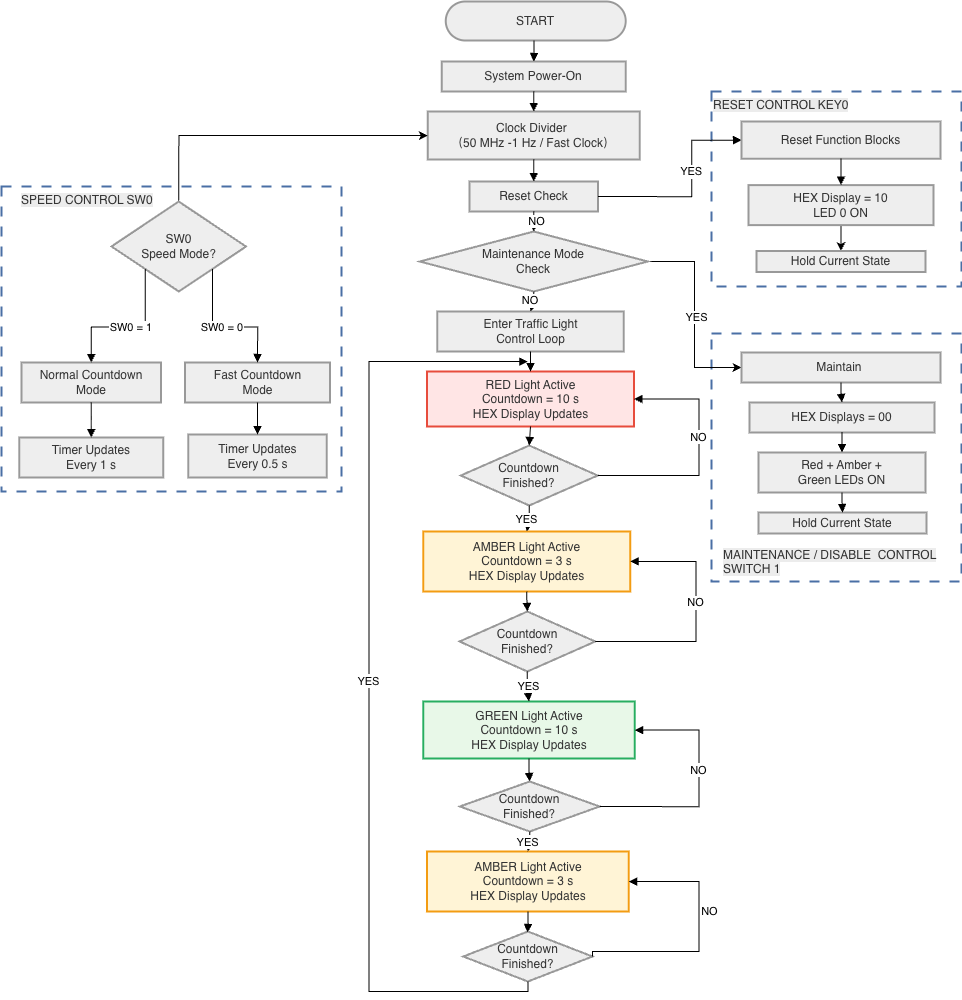

The diagram above was exported from draw.io. Its source (the exported page's mxGraphModel, read from the mxfile embedded in the PNG):
<mxGraphModel dx="5390" dy="2588" grid="1" gridSize="10" guides="1" tooltips="1" connect="1" arrows="1" fold="1" page="1" pageScale="1" pageWidth="827" pageHeight="1169" math="0" shadow="0">
  <root>
    <mxCell id="0" />
    <mxCell id="1" parent="0" />
    <mxCell id="lQs-YXNQERgUaonEeA0k-91" parent="1" style="whiteSpace=wrap;strokeWidth=2;fillColor=#ffffff;strokeColor=#4a6fa5;fontColor=light-dark(#333333,#cccccc);dashed=1;dashPattern=5 5;" value="" vertex="1">
      <mxGeometry height="248" width="250" x="-117" y="382" as="geometry" />
    </mxCell>
    <mxCell id="lQs-YXNQERgUaonEeA0k-89" parent="1" style="whiteSpace=wrap;strokeWidth=2;fillColor=#ffffff;strokeColor=#4a6fa5;fontColor=light-dark(#333333,#cccccc);dashed=1;dashPattern=5 5;" value="" vertex="1">
      <mxGeometry height="195" width="250" x="-117" y="140" as="geometry" />
    </mxCell>
    <mxCell id="lQs-YXNQERgUaonEeA0k-19" parent="1" style="whiteSpace=wrap;strokeWidth=2;fillColor=#ffffff;strokeColor=#4a6fa5;fontColor=light-dark(#333333,#cccccc);dashed=1;dashPattern=5 5;" value="" vertex="1">
      <mxGeometry height="305" width="340" x="-827" y="235" as="geometry" />
    </mxCell>
    <mxCell id="lQs-YXNQERgUaonEeA0k-20" parent="1" style="rounded=1;whiteSpace=wrap;arcSize=50;strokeWidth=2;fillColor=light-dark(#eeeeee,#1f2020);strokeColor=light-dark(#999999,#cccccc);fontColor=light-dark(#333333,#cccccc);" value="START" vertex="1">
      <mxGeometry height="39" width="180" x="-382.75" y="50" as="geometry" />
    </mxCell>
    <mxCell id="lQs-YXNQERgUaonEeA0k-21" parent="1" style="whiteSpace=wrap;strokeWidth=2;fillColor=light-dark(#eeeeee,#1f2020);strokeColor=light-dark(#999999,#cccccc);fontColor=light-dark(#333333,#cccccc);" value="System Power-On" vertex="1">
      <mxGeometry height="30" width="184" x="-386.75" y="110" as="geometry" />
    </mxCell>
    <mxCell id="lQs-YXNQERgUaonEeA0k-22" parent="1" style="whiteSpace=wrap;strokeWidth=2;fillColor=light-dark(#eeeeee,#1f2020);strokeColor=light-dark(#999999,#cccccc);fontColor=light-dark(#333333,#cccccc);" value="Clock Divider &#10;（50 MHz -1 Hz / Fast Clock）" vertex="1">
      <mxGeometry height="48" width="212" x="-400.75" y="160" as="geometry" />
    </mxCell>
    <mxCell id="lQs-YXNQERgUaonEeA0k-23" parent="1" style="whiteSpace=wrap;strokeWidth=2;fillColor=light-dark(#eeeeee,#1f2020);strokeColor=light-dark(#999999,#cccccc);fontColor=light-dark(#333333,#cccccc);" value="Reset Check" vertex="1">
      <mxGeometry height="30" width="128.5" x="-359" y="230" as="geometry" />
    </mxCell>
    <mxCell id="lQs-YXNQERgUaonEeA0k-85" edge="1" parent="1" source="lQs-YXNQERgUaonEeA0k-24" style="edgeStyle=orthogonalEdgeStyle;rounded=0;orthogonalLoop=1;jettySize=auto;html=1;entryX=0;entryY=0.5;entryDx=0;entryDy=0;" target="lQs-YXNQERgUaonEeA0k-25">
      <mxGeometry relative="1" as="geometry" />
    </mxCell>
    <mxCell id="lQs-YXNQERgUaonEeA0k-86" connectable="0" parent="lQs-YXNQERgUaonEeA0k-85" style="edgeLabel;html=1;align=center;verticalAlign=middle;resizable=0;points=[];" value="YES" vertex="1">
      <mxGeometry relative="1" x="-0.1783" as="geometry">
        <mxPoint y="17" as="offset" />
      </mxGeometry>
    </mxCell>
    <mxCell id="lQs-YXNQERgUaonEeA0k-24" parent="1" style="rhombus;strokeWidth=2;whiteSpace=wrap;fillColor=light-dark(#eeeeee,#1f2020);strokeColor=light-dark(#999999,#cccccc);fontColor=light-dark(#333333,#cccccc);" value="Maintenance Mode&#10;Check" vertex="1">
      <mxGeometry height="60" width="228" x="-408.75" y="280" as="geometry" />
    </mxCell>
    <mxCell id="lQs-YXNQERgUaonEeA0k-25" parent="1" style="whiteSpace=wrap;strokeWidth=2;fillColor=light-dark(#eeeeee,#1f2020);strokeColor=light-dark(#999999,#cccccc);fontColor=light-dark(#333333,#cccccc);" value="Maintain " vertex="1">
      <mxGeometry height="30" width="199" x="-87" y="401" as="geometry" />
    </mxCell>
    <mxCell id="lQs-YXNQERgUaonEeA0k-26" parent="1" style="whiteSpace=wrap;strokeWidth=2;fillColor=light-dark(#eeeeee,#1f2020);strokeColor=light-dark(#999999,#cccccc);fontColor=light-dark(#333333,#cccccc);" value="HEX Displays = 00" vertex="1">
      <mxGeometry height="30" width="185" x="-79" y="451" as="geometry" />
    </mxCell>
    <mxCell id="lQs-YXNQERgUaonEeA0k-27" parent="1" style="whiteSpace=wrap;strokeWidth=2;fillColor=light-dark(#eeeeee,#1f2020);strokeColor=light-dark(#999999,#cccccc);fontColor=light-dark(#333333,#cccccc);" value="Red + Amber +&#10;Green LEDs ON" vertex="1">
      <mxGeometry height="40" width="167" x="-70" y="501" as="geometry" />
    </mxCell>
    <mxCell id="lQs-YXNQERgUaonEeA0k-28" parent="1" style="whiteSpace=wrap;strokeWidth=2;fillColor=light-dark(#eeeeee,#1f2020);strokeColor=light-dark(#999999,#cccccc);fontColor=light-dark(#333333,#cccccc);" value="Hold Current State" vertex="1">
      <mxGeometry height="21" width="168" x="-70" y="561" as="geometry" />
    </mxCell>
    <mxCell id="lQs-YXNQERgUaonEeA0k-29" parent="1" style="whiteSpace=wrap;strokeWidth=2;fillColor=light-dark(#eeeeee,#1f2020);strokeColor=light-dark(#999999,#cccccc);fontColor=light-dark(#333333,#cccccc);" value="Enter Traffic Light&#10;Control Loop" vertex="1">
      <mxGeometry height="40" width="186.5" x="-391.25" y="360" as="geometry" />
    </mxCell>
    <mxCell id="lQs-YXNQERgUaonEeA0k-30" parent="1" style="whiteSpace=wrap;strokeWidth=2;fillColor=#ffe5e5;strokeColor=#e74c3c;fontColor=light-dark(#333333,#cccccc);" value="RED Light Active&#10;Countdown = 10 s&#10;HEX Display Updates" vertex="1">
      <mxGeometry height="55" width="207" x="-401.5" y="420" as="geometry" />
    </mxCell>
    <mxCell id="lQs-YXNQERgUaonEeA0k-31" parent="1" style="rhombus;strokeWidth=2;whiteSpace=wrap;fillColor=light-dark(#eeeeee,#1f2020);strokeColor=light-dark(#999999,#cccccc);fontColor=light-dark(#333333,#cccccc);" value="Countdown&#10;Finished?" vertex="1">
      <mxGeometry height="60" width="137" x="-367.75" y="494" as="geometry" />
    </mxCell>
    <mxCell id="lQs-YXNQERgUaonEeA0k-32" parent="1" style="whiteSpace=wrap;strokeWidth=2;fillColor=#fff4d6;strokeColor=#f39c12;fontColor=light-dark(#333333,#cccccc);" value="AMBER Light Active&#10;Countdown = 3 s&#10;HEX Display Updates" vertex="1">
      <mxGeometry height="60" width="207" x="-405.25" y="580" as="geometry" />
    </mxCell>
    <mxCell id="lQs-YXNQERgUaonEeA0k-33" parent="1" style="rhombus;strokeWidth=2;whiteSpace=wrap;fillColor=light-dark(#eeeeee,#1f2020);strokeColor=light-dark(#999999,#cccccc);fontColor=light-dark(#333333,#cccccc);" value="Countdown&#10;Finished?" vertex="1">
      <mxGeometry height="60" width="135.75" x="-369" y="660" as="geometry" />
    </mxCell>
    <mxCell id="lQs-YXNQERgUaonEeA0k-34" parent="1" style="whiteSpace=wrap;strokeWidth=2;fillColor=#e8f8e8;strokeColor=#27ae60;fontColor=light-dark(#333333,#cccccc);" value="GREEN Light Active&#10;Countdown = 10 s&#10;HEX Display Updates" vertex="1">
      <mxGeometry height="57" width="211.5" x="-405.25" y="750" as="geometry" />
    </mxCell>
    <mxCell id="lQs-YXNQERgUaonEeA0k-35" parent="1" style="rhombus;strokeWidth=2;whiteSpace=wrap;fillColor=light-dark(#eeeeee,#1f2020);strokeColor=light-dark(#999999,#cccccc);fontColor=light-dark(#333333,#cccccc);" value="Countdown&#10;Finished?" vertex="1">
      <mxGeometry height="50" width="139.88" x="-368.68999999999994" y="830" as="geometry" />
    </mxCell>
    <mxCell id="lQs-YXNQERgUaonEeA0k-36" parent="1" style="whiteSpace=wrap;strokeWidth=2;fillColor=#fff4d6;strokeColor=#f39c12;fontColor=light-dark(#333333,#cccccc);" value="AMBER Light Active&#10;Countdown = 3 s&#10;HEX Display Updates" vertex="1">
      <mxGeometry height="60" width="201.75" x="-401.5" y="900" as="geometry" />
    </mxCell>
    <mxCell id="lQs-YXNQERgUaonEeA0k-37" parent="1" style="rhombus;strokeWidth=2;whiteSpace=wrap;fillColor=light-dark(#eeeeee,#1f2020);strokeColor=light-dark(#999999,#cccccc);fontColor=light-dark(#333333,#cccccc);" value="Countdown&#10;Finished?" vertex="1">
      <mxGeometry height="50" width="129.25" x="-365.25" y="980" as="geometry" />
    </mxCell>
    <mxCell id="lQs-YXNQERgUaonEeA0k-74" edge="1" parent="1" source="lQs-YXNQERgUaonEeA0k-38" style="edgeStyle=orthogonalEdgeStyle;rounded=0;orthogonalLoop=1;jettySize=auto;html=1;entryX=0;entryY=0.5;entryDx=0;entryDy=0;exitX=0.5;exitY=0;exitDx=0;exitDy=0;" target="lQs-YXNQERgUaonEeA0k-22">
      <mxGeometry relative="1" as="geometry" />
    </mxCell>
    <mxCell id="lQs-YXNQERgUaonEeA0k-38" parent="1" style="rhombus;strokeWidth=2;whiteSpace=wrap;fillColor=light-dark(#eeeeee,#1f2020);strokeColor=light-dark(#999999,#cccccc);fontColor=light-dark(#333333,#cccccc);" value="SW0&#10;Speed Mode?" vertex="1">
      <mxGeometry height="90" width="134.5" x="-717" y="250" as="geometry" />
    </mxCell>
    <mxCell id="lQs-YXNQERgUaonEeA0k-39" parent="1" style="whiteSpace=wrap;strokeWidth=2;fillColor=light-dark(#eeeeee,#1f2020);strokeColor=light-dark(#999999,#cccccc);fontColor=light-dark(#333333,#cccccc);" value="Fast Countdown&#10;Mode" vertex="1">
      <mxGeometry height="40" width="145" x="-643.5" y="411" as="geometry" />
    </mxCell>
    <mxCell id="lQs-YXNQERgUaonEeA0k-40" parent="1" style="whiteSpace=wrap;strokeWidth=2;fillColor=light-dark(#eeeeee,#1f2020);strokeColor=light-dark(#999999,#cccccc);fontColor=light-dark(#333333,#cccccc);" value="Timer Updates&#10;Every 0.5 s" vertex="1">
      <mxGeometry height="43" width="138.5" x="-640.25" y="483" as="geometry" />
    </mxCell>
    <mxCell id="lQs-YXNQERgUaonEeA0k-41" parent="1" style="whiteSpace=wrap;strokeWidth=2;fillColor=light-dark(#eeeeee,#1f2020);strokeColor=light-dark(#999999,#cccccc);fontColor=light-dark(#333333,#cccccc);" value="Normal Countdown&#10;Mode" vertex="1">
      <mxGeometry height="40" width="139.5" x="-807" y="411" as="geometry" />
    </mxCell>
    <mxCell id="lQs-YXNQERgUaonEeA0k-42" parent="1" style="whiteSpace=wrap;strokeWidth=2;fillColor=light-dark(#eeeeee,#1f2020);strokeColor=light-dark(#999999,#cccccc);fontColor=light-dark(#333333,#cccccc);" value="Timer Updates&#10;Every 1 s" vertex="1">
      <mxGeometry height="40" width="144" x="-809.25" y="486" as="geometry" />
    </mxCell>
    <mxCell id="lQs-YXNQERgUaonEeA0k-44" edge="1" parent="1" source="lQs-YXNQERgUaonEeA0k-20" style="startArrow=none;endArrow=block;exitX=0.49;exitY=0.99;entryX=0.5;entryY=0;rounded=0;edgeStyle=orthogonalEdgeStyle;" target="lQs-YXNQERgUaonEeA0k-21" value="">
      <mxGeometry relative="1" as="geometry" />
    </mxCell>
    <mxCell id="lQs-YXNQERgUaonEeA0k-45" edge="1" parent="1" source="lQs-YXNQERgUaonEeA0k-21" style="startArrow=none;endArrow=block;exitX=0.5;exitY=1;entryX=0.5;entryY=0;rounded=0;entryDx=0;entryDy=0;edgeStyle=orthogonalEdgeStyle;" target="lQs-YXNQERgUaonEeA0k-22" value="">
      <mxGeometry relative="1" as="geometry" />
    </mxCell>
    <mxCell id="lQs-YXNQERgUaonEeA0k-46" edge="1" parent="1" source="lQs-YXNQERgUaonEeA0k-22" style="startArrow=none;endArrow=block;exitX=0.5;exitY=1;entryX=0.5;entryY=0;rounded=0;edgeStyle=orthogonalEdgeStyle;" target="lQs-YXNQERgUaonEeA0k-23" value="">
      <mxGeometry relative="1" as="geometry" />
    </mxCell>
    <mxCell id="lQs-YXNQERgUaonEeA0k-47" edge="1" parent="1" source="lQs-YXNQERgUaonEeA0k-23" style="startArrow=none;endArrow=block;exitX=0.5;exitY=1;entryX=0.5;entryY=0;rounded=0;exitDx=0;exitDy=0;edgeStyle=orthogonalEdgeStyle;" target="lQs-YXNQERgUaonEeA0k-24" value="">
      <mxGeometry relative="1" as="geometry" />
    </mxCell>
    <mxCell id="lQs-YXNQERgUaonEeA0k-84" connectable="0" parent="lQs-YXNQERgUaonEeA0k-47" style="edgeLabel;html=1;align=center;verticalAlign=middle;resizable=0;points=[];" value="NO" vertex="1">
      <mxGeometry relative="1" x="-0.1769" y="1" as="geometry">
        <mxPoint as="offset" />
      </mxGeometry>
    </mxCell>
    <mxCell id="lQs-YXNQERgUaonEeA0k-48" edge="1" parent="1" source="lQs-YXNQERgUaonEeA0k-23" style="startArrow=none;endArrow=block;exitX=1;exitY=0.5;rounded=0;exitDx=0;exitDy=0;entryX=0;entryY=0.5;entryDx=0;entryDy=0;edgeStyle=orthogonalEdgeStyle;" target="lQs-YXNQERgUaonEeA0k-77" value="YES">
      <mxGeometry relative="1" x="0.1856" as="geometry">
        <mxPoint y="1" as="offset" />
        <Array as="points">
          <mxPoint x="-137" y="245" />
          <mxPoint x="-137" y="189" />
        </Array>
        <mxPoint x="-323.5" y="155" as="sourcePoint" />
        <mxPoint x="-70" y="250" as="targetPoint" />
      </mxGeometry>
    </mxCell>
    <mxCell id="lQs-YXNQERgUaonEeA0k-49" edge="1" parent="1" source="lQs-YXNQERgUaonEeA0k-25" style="startArrow=none;endArrow=block;exitX=0.5;exitY=1;entryX=0.5;entryY=0;rounded=0;edgeStyle=orthogonalEdgeStyle;" target="lQs-YXNQERgUaonEeA0k-26" value="">
      <mxGeometry relative="1" as="geometry" />
    </mxCell>
    <mxCell id="lQs-YXNQERgUaonEeA0k-50" edge="1" parent="1" source="lQs-YXNQERgUaonEeA0k-26" style="startArrow=none;endArrow=block;exitX=0.5;exitY=1;entryX=0.5;entryY=0;rounded=0;edgeStyle=orthogonalEdgeStyle;" target="lQs-YXNQERgUaonEeA0k-27" value="">
      <mxGeometry relative="1" as="geometry" />
    </mxCell>
    <mxCell id="lQs-YXNQERgUaonEeA0k-51" edge="1" parent="1" source="lQs-YXNQERgUaonEeA0k-27" style="startArrow=none;endArrow=block;exitX=0.5;exitY=1;entryX=0.5;entryY=0;rounded=0;edgeStyle=orthogonalEdgeStyle;entryDx=0;entryDy=0;" target="lQs-YXNQERgUaonEeA0k-28" value="">
      <mxGeometry relative="1" as="geometry" />
    </mxCell>
    <mxCell id="lQs-YXNQERgUaonEeA0k-53" edge="1" parent="1" source="lQs-YXNQERgUaonEeA0k-24" style="startArrow=none;endArrow=block;exitX=0.5;exitY=1;entryX=0.5;entryY=0;rounded=0;edgeStyle=orthogonalEdgeStyle;exitDx=0;exitDy=0;" target="lQs-YXNQERgUaonEeA0k-29" value="NO">
      <mxGeometry relative="1" as="geometry" />
    </mxCell>
    <mxCell id="lQs-YXNQERgUaonEeA0k-54" edge="1" parent="1" source="lQs-YXNQERgUaonEeA0k-29" style="startArrow=none;endArrow=block;exitX=0.5;exitY=1;entryX=0.5;entryY=0;rounded=0;edgeStyle=orthogonalEdgeStyle;" target="lQs-YXNQERgUaonEeA0k-30" value="">
      <mxGeometry relative="1" as="geometry" />
    </mxCell>
    <mxCell id="lQs-YXNQERgUaonEeA0k-55" edge="1" parent="1" source="lQs-YXNQERgUaonEeA0k-30" style="startArrow=none;endArrow=block;exitX=0.5;exitY=1;entryX=0.5;entryY=0;rounded=0;edgeStyle=orthogonalEdgeStyle;entryDx=0;entryDy=0;exitDx=0;exitDy=0;" target="lQs-YXNQERgUaonEeA0k-31" value="">
      <mxGeometry relative="1" as="geometry" />
    </mxCell>
    <mxCell id="lQs-YXNQERgUaonEeA0k-56" edge="1" parent="1" source="lQs-YXNQERgUaonEeA0k-31" style="startArrow=none;endArrow=block;exitX=1;exitY=0.5;entryX=1;entryY=0.5;rounded=0;edgeStyle=orthogonalEdgeStyle;entryDx=0;entryDy=0;exitDx=0;exitDy=0;" target="lQs-YXNQERgUaonEeA0k-30" value="NO">
      <mxGeometry relative="1" x="0.1663" as="geometry">
        <mxPoint as="offset" />
        <Array as="points">
          <mxPoint x="-129.75" y="524" />
          <mxPoint x="-129.75" y="448" />
        </Array>
        <mxPoint x="-159.75" y="810.9999999999995" as="sourcePoint" />
        <mxPoint x="-138.75" y="590" as="targetPoint" />
      </mxGeometry>
    </mxCell>
    <mxCell id="lQs-YXNQERgUaonEeA0k-57" edge="1" parent="1" source="lQs-YXNQERgUaonEeA0k-31" style="startArrow=none;endArrow=block;entryX=0.5;entryY=0;rounded=0;edgeStyle=orthogonalEdgeStyle;entryDx=0;entryDy=0;exitX=0.5;exitY=1;exitDx=0;exitDy=0;" target="lQs-YXNQERgUaonEeA0k-32" value="YES">
      <mxGeometry relative="1" as="geometry">
        <mxPoint x="-229.75" y="1030" as="sourcePoint" />
      </mxGeometry>
    </mxCell>
    <mxCell id="lQs-YXNQERgUaonEeA0k-58" edge="1" parent="1" source="lQs-YXNQERgUaonEeA0k-32" style="startArrow=none;endArrow=block;exitX=0.5;exitY=1;entryX=0.5;entryY=0;rounded=0;edgeStyle=orthogonalEdgeStyle;entryDx=0;entryDy=0;exitDx=0;exitDy=0;" target="lQs-YXNQERgUaonEeA0k-33" value="">
      <mxGeometry relative="1" as="geometry" />
    </mxCell>
    <mxCell id="lQs-YXNQERgUaonEeA0k-59" edge="1" parent="1" source="lQs-YXNQERgUaonEeA0k-33" style="startArrow=none;endArrow=block;exitX=1;exitY=0.5;entryX=1;entryY=0.5;rounded=0;edgeStyle=orthogonalEdgeStyle;entryDx=0;entryDy=0;exitDx=0;exitDy=0;" target="lQs-YXNQERgUaonEeA0k-32" value="NO">
      <mxGeometry relative="1" x="0.1421" as="geometry">
        <mxPoint as="offset" />
        <Array as="points">
          <mxPoint x="-132.25" y="690" />
          <mxPoint x="-132.25" y="610" />
        </Array>
      </mxGeometry>
    </mxCell>
    <mxCell id="lQs-YXNQERgUaonEeA0k-60" edge="1" parent="1" source="lQs-YXNQERgUaonEeA0k-33" style="startArrow=none;endArrow=block;exitX=0.5;exitY=1;entryX=0.5;entryY=0;rounded=0;edgeStyle=orthogonalEdgeStyle;" target="lQs-YXNQERgUaonEeA0k-34" value="YES">
      <mxGeometry relative="1" as="geometry" />
    </mxCell>
    <mxCell id="lQs-YXNQERgUaonEeA0k-61" edge="1" parent="1" source="lQs-YXNQERgUaonEeA0k-34" style="startArrow=none;endArrow=block;exitX=0.5;exitY=1;entryX=0.5;entryY=0;rounded=0;edgeStyle=orthogonalEdgeStyle;exitDx=0;exitDy=0;entryDx=0;entryDy=0;" target="lQs-YXNQERgUaonEeA0k-35" value="">
      <mxGeometry relative="1" as="geometry" />
    </mxCell>
    <mxCell id="lQs-YXNQERgUaonEeA0k-62" edge="1" parent="1" source="lQs-YXNQERgUaonEeA0k-35" style="startArrow=none;endArrow=block;exitX=1;exitY=0.5;entryX=1;entryY=0.5;rounded=0;edgeStyle=orthogonalEdgeStyle;entryDx=0;entryDy=0;exitDx=0;exitDy=0;" target="lQs-YXNQERgUaonEeA0k-34" value="NO">
      <mxGeometry relative="1" x="0.1192" as="geometry">
        <mxPoint as="offset" />
        <Array as="points">
          <mxPoint x="-129.75" y="855" />
          <mxPoint x="-129.75" y="779" />
        </Array>
      </mxGeometry>
    </mxCell>
    <mxCell id="lQs-YXNQERgUaonEeA0k-63" edge="1" parent="1" source="lQs-YXNQERgUaonEeA0k-35" style="startArrow=none;endArrow=block;exitX=0.5;exitY=1;entryX=0.5;entryY=0;rounded=0;edgeStyle=orthogonalEdgeStyle;" target="lQs-YXNQERgUaonEeA0k-36" value="YES">
      <mxGeometry relative="1" as="geometry" />
    </mxCell>
    <mxCell id="lQs-YXNQERgUaonEeA0k-64" edge="1" parent="1" source="lQs-YXNQERgUaonEeA0k-36" style="startArrow=none;endArrow=block;exitX=0.5;exitY=1;entryX=0.498;entryY=0.019;rounded=0;edgeStyle=orthogonalEdgeStyle;entryDx=0;entryDy=0;entryPerimeter=0;exitDx=0;exitDy=0;" target="lQs-YXNQERgUaonEeA0k-37" value="">
      <mxGeometry relative="1" as="geometry" />
    </mxCell>
    <mxCell id="lQs-YXNQERgUaonEeA0k-65" edge="1" parent="1" source="lQs-YXNQERgUaonEeA0k-37" style="startArrow=none;endArrow=block;exitX=1;exitY=0.5;entryX=1;entryY=0.5;rounded=0;edgeStyle=orthogonalEdgeStyle;entryDx=0;entryDy=0;exitDx=0;exitDy=0;" target="lQs-YXNQERgUaonEeA0k-36" value="NO">
      <mxGeometry relative="1" x="0.2083" y="-11" as="geometry">
        <mxPoint as="offset" />
        <Array as="points">
          <mxPoint x="-235.75" y="1000" />
          <mxPoint x="-129.75" y="1000" />
          <mxPoint x="-129.75" y="930" />
        </Array>
      </mxGeometry>
    </mxCell>
    <mxCell id="lQs-YXNQERgUaonEeA0k-66" edge="1" parent="1" source="lQs-YXNQERgUaonEeA0k-37" style="startArrow=none;endArrow=block;exitX=0.5;exitY=1;rounded=0;exitDx=0;exitDy=0;edgeStyle=orthogonalEdgeStyle;" value="YES">
      <mxGeometry relative="1" as="geometry">
        <Array as="points">
          <mxPoint x="-300.75" y="1040" />
          <mxPoint x="-459.75" y="1040" />
          <mxPoint x="-459.75" y="410" />
        </Array>
        <mxPoint x="-489.7545679012346" y="2258.234567901235" as="sourcePoint" />
        <mxPoint x="-300.75" y="410" as="targetPoint" />
      </mxGeometry>
    </mxCell>
    <mxCell id="lQs-YXNQERgUaonEeA0k-67" edge="1" parent="1" source="lQs-YXNQERgUaonEeA0k-38" style="startArrow=none;endArrow=block;exitX=1;exitY=1;entryX=0.5;entryY=0;rounded=0;edgeStyle=orthogonalEdgeStyle;exitDx=0;exitDy=0;" target="lQs-YXNQERgUaonEeA0k-39" value="SW0 = 0">
      <mxGeometry relative="1" as="geometry" />
    </mxCell>
    <mxCell id="lQs-YXNQERgUaonEeA0k-68" edge="1" parent="1" source="lQs-YXNQERgUaonEeA0k-39" style="startArrow=none;endArrow=block;exitX=0.5;exitY=1;entryX=0.5;entryY=0;rounded=0;edgeStyle=orthogonalEdgeStyle;" target="lQs-YXNQERgUaonEeA0k-40" value="">
      <mxGeometry relative="1" as="geometry" />
    </mxCell>
    <mxCell id="lQs-YXNQERgUaonEeA0k-69" edge="1" parent="1" source="lQs-YXNQERgUaonEeA0k-38" style="startArrow=none;endArrow=block;exitX=0;exitY=1;entryX=0.5;entryY=0;rounded=0;edgeStyle=orthogonalEdgeStyle;exitDx=0;exitDy=0;" target="lQs-YXNQERgUaonEeA0k-41" value="SW0 = 1">
      <mxGeometry relative="1" as="geometry" />
    </mxCell>
    <mxCell id="lQs-YXNQERgUaonEeA0k-70" edge="1" parent="1" source="lQs-YXNQERgUaonEeA0k-41" style="startArrow=none;endArrow=block;exitX=0.5;exitY=1;entryX=0.5;entryY=0;rounded=0;edgeStyle=orthogonalEdgeStyle;" target="lQs-YXNQERgUaonEeA0k-42" value="">
      <mxGeometry relative="1" as="geometry" />
    </mxCell>
    <mxCell id="lQs-YXNQERgUaonEeA0k-75" parent="1" style="text;whiteSpace=wrap;html=1;" value="&lt;span style=&quot;color: rgb(51, 51, 51); font-family: Helvetica; font-size: 12px; font-style: normal; font-variant-ligatures: normal; font-variant-caps: normal; font-weight: 400; letter-spacing: normal; orphans: 2; text-align: center; text-indent: 0px; text-transform: none; widows: 2; word-spacing: 0px; -webkit-text-stroke-width: 0px; white-space: normal; background-color: rgb(236, 236, 236); text-decoration-thickness: initial; text-decoration-style: initial; text-decoration-color: initial; display: inline !important; float: none;&quot;&gt;SPEED CONTROL SW0&lt;/span&gt;" vertex="1">
      <mxGeometry height="40" width="170" x="-809.25" y="235" as="geometry" />
    </mxCell>
    <mxCell id="lQs-YXNQERgUaonEeA0k-77" parent="1" style="whiteSpace=wrap;strokeWidth=2;fillColor=light-dark(#eeeeee,#1f2020);strokeColor=light-dark(#999999,#cccccc);fontColor=light-dark(#333333,#cccccc);" value="Reset Function Blocks" vertex="1">
      <mxGeometry height="37.25" width="199" x="-87" y="170.0000000000001" as="geometry" />
    </mxCell>
    <mxCell id="lQs-YXNQERgUaonEeA0k-88" edge="1" parent="1" source="lQs-YXNQERgUaonEeA0k-78" style="edgeStyle=orthogonalEdgeStyle;rounded=0;orthogonalLoop=1;jettySize=auto;html=1;exitX=0.5;exitY=1;exitDx=0;exitDy=0;entryX=0.5;entryY=0;entryDx=0;entryDy=0;" target="lQs-YXNQERgUaonEeA0k-87">
      <mxGeometry relative="1" as="geometry" />
    </mxCell>
    <mxCell id="lQs-YXNQERgUaonEeA0k-78" parent="1" style="whiteSpace=wrap;strokeWidth=2;fillColor=light-dark(#eeeeee,#1f2020);strokeColor=light-dark(#999999,#cccccc);fontColor=light-dark(#333333,#cccccc);" value="HEX Display = 10&#10;LED 0 ON" vertex="1">
      <mxGeometry height="40" width="185" x="-80" y="233.6199999999999" as="geometry" />
    </mxCell>
    <mxCell id="lQs-YXNQERgUaonEeA0k-81" edge="1" parent="1" source="lQs-YXNQERgUaonEeA0k-77" style="startArrow=none;endArrow=block;exitX=0.5;exitY=1;entryX=0.5;entryY=0;rounded=0;edgeStyle=orthogonalEdgeStyle;" target="lQs-YXNQERgUaonEeA0k-78" value="">
      <mxGeometry relative="1" as="geometry" />
    </mxCell>
    <mxCell id="lQs-YXNQERgUaonEeA0k-87" parent="1" style="whiteSpace=wrap;strokeWidth=2;fillColor=light-dark(#eeeeee,#1f2020);strokeColor=light-dark(#999999,#cccccc);fontColor=light-dark(#333333,#cccccc);" value="Hold Current State" vertex="1">
      <mxGeometry height="21" width="169" x="-72" y="299.5" as="geometry" />
    </mxCell>
    <mxCell id="lQs-YXNQERgUaonEeA0k-90" parent="1" style="text;whiteSpace=wrap;html=1;" value="&lt;span style=&quot;color: rgb(51, 51, 51); font-family: Helvetica; font-size: 12px; font-style: normal; font-variant-ligatures: normal; font-variant-caps: normal; font-weight: 400; letter-spacing: normal; orphans: 2; text-align: center; text-indent: 0px; text-transform: none; widows: 2; word-spacing: 0px; -webkit-text-stroke-width: 0px; white-space: normal; background-color: rgb(236, 236, 236); text-decoration-thickness: initial; text-decoration-style: initial; text-decoration-color: initial; float: none; display: inline !important;&quot;&gt;RESET CONTROL KEY0&lt;/span&gt;" vertex="1">
      <mxGeometry height="40" width="170" x="-117" y="140" as="geometry" />
    </mxCell>
    <mxCell id="lQs-YXNQERgUaonEeA0k-92" parent="1" style="text;whiteSpace=wrap;html=1;" value="&lt;span style=&quot;color: rgb(51, 51, 51); font-family: Helvetica; font-size: 12px; font-style: normal; font-variant-ligatures: normal; font-variant-caps: normal; font-weight: 400; letter-spacing: normal; orphans: 2; text-align: center; text-indent: 0px; text-transform: none; widows: 2; word-spacing: 0px; -webkit-text-stroke-width: 0px; white-space: normal; background-color: rgb(236, 236, 236); text-decoration-thickness: initial; text-decoration-style: initial; text-decoration-color: initial; float: none; display: inline !important;&quot;&gt;MAINTENANCE / DISABLE&amp;nbsp; CONTROL SWITCH 1&lt;/span&gt;" vertex="1">
      <mxGeometry height="40" width="230" x="-107" y="590" as="geometry" />
    </mxCell>
  </root>
</mxGraphModel>